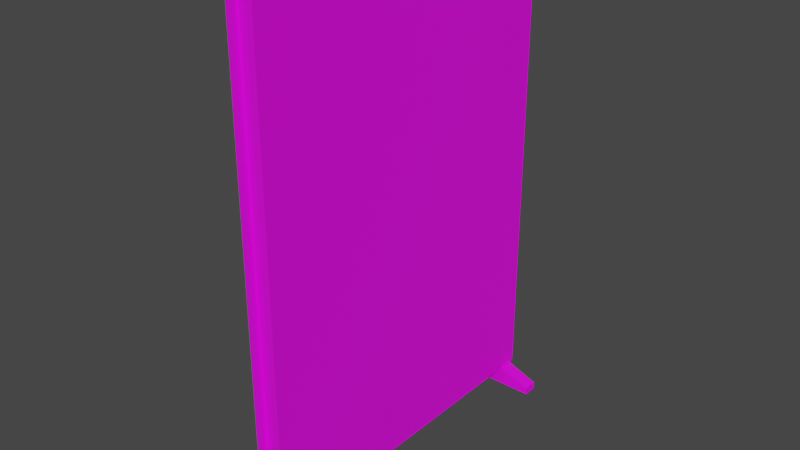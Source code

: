 # Source: CubicalWall.blend  (saved by Blender 2.80.75; exported with 4.5.12 LTS)
import bpy
from mathutils import Matrix  # noqa: F401  (used for matrix-valued properties, if any)

bpy.ops.wm.read_factory_settings(use_empty=True)
scene = bpy.context.scene
scene.name = 'Scene'

# ---- collections
col_collection = bpy.data.collections.new('Collection'); scene.collection.children.link(col_collection)

# ---- images (referenced by path relative to the original .blend; pixels are not part of the script)
import os
ASSET_DIR = os.environ.get("B2B_ASSET_DIR", "")  # directory of the original .blend (textures are referenced by path, not embedded)
HERE = os.path.dirname(os.path.abspath(__file__))  # packed textures are extracted next to this script under _unpacked/

def load_image(name, relpath, width, height, colorspace="sRGB"):
    """Load a texture the original file referenced (path relative to the .blend, or extracted next to this script)."""
    p = next((c for c in (os.path.join(HERE, relpath), os.path.join(ASSET_DIR, relpath)) if relpath and os.path.exists(c)), "")
    if p:
        img = bpy.data.images.load(p, check_existing=True)
        img.name = name
    else:  # same state as the original file: an image datablock whose file is absent (Cycles renders it pink)
        img = bpy.data.images.new(name, width, height)
        img.source = "FILE"
        img.filepath = "//" + (relpath or name)
    img.colorspace_settings.name = colorspace
    return img
img_cubiclewalltexture_png = load_image('CubicleWallTexture.png', 'CubicleWallTexture.png', 1024, 1024, 'sRGB')

# ---- materials (node trees are filled in below, after node groups)
mat_cubicalwallmaterial = bpy.data.materials.new('CubicalWallMaterial')
mat_cubicalwallmaterial.use_transparent_shadow = False

# ---- material node trees
mat_cubicalwallmaterial.use_nodes = True; mat_cubicalwallmaterial.node_tree.nodes.clear()
_N = mat_cubicalwallmaterial.node_tree.nodes; _L = mat_cubicalwallmaterial.node_tree.links
n0 = _N.new('ShaderNodeOutputMaterial'); n0.name = 'Material Output'; n0.location = (300, 300)
n1 = _N.new('ShaderNodeBsdfPrincipled'); n1.name = 'Principled BSDF'; n1.location = (10, 300)
n1.distribution = 'GGX'
n1.subsurface_method = 'BURLEY'
n1.inputs[3].default_value = 1.45
n1.inputs[27].default_value = (0.0, 0.0, 0.0, 1.0)
n1.inputs[28].default_value = 1.0
n2 = _N.new('ShaderNodeTexImage'); n2.name = 'Image Texture'; n2.location = (-286, 246)
n2.image = img_cubiclewalltexture_png
_L.new(n1.outputs[0], n0.inputs[0])
_L.new(n2.outputs[0], n1.inputs[0])
n0.is_active_output = True

# ---- world
world_world = bpy.data.worlds.new('World'); scene.world = world_world
world_world.use_nodes = True; world_world.node_tree.nodes.clear()
_N = world_world.node_tree.nodes; _L = world_world.node_tree.links
n0 = _N.new('ShaderNodeOutputWorld'); n0.name = 'World Output'; n0.location = (300, 300)
n1 = _N.new('ShaderNodeBackground'); n1.name = 'Background'; n1.location = (10, 300)
n1.inputs[0].default_value = (0.05088, 0.05088, 0.05088, 1.0)
_L.new(n1.outputs[0], n0.inputs[0])
n0.is_active_output = True
world_world.color = (0.05088, 0.05088, 0.05088)
world_world.use_sun_shadow = False
world_world.sun_shadow_jitter_overblur = 0.0

# ---- meshes
me_cube = bpy.data.meshes.new('Cube')
me_cube.from_pydata([(-0.2875, -3.689, 0.3862), (-0.2875, -3.689, 10.46), (0.2875, -3.689, 0.3862), (0.2875, -3.689, 10.46), (-0.1485, -3.689, 0.3862), (0.1485, -3.689, 0.3862), (0.1485, -3.689, 10.46), (-0.1485, -3.689, 10.46), (-0.2875, -3.582, 0.3862), (-0.2875, -3.582, 10.46), (0.2875, -3.582, 0.3862), (0.2875, -3.582, 10.46), (0.1485, -3.582, 10.46), (-0.1485, -3.582, 10.46), (-0.1485, -3.582, 0.3862), (0.1485, -3.582, 0.3862), (-1.0, -3.554, -0.01323), (-1.0, -3.554, 0.1351), (-1.0, -3.25, -0.01323), (-1.0, -3.25, 0.1351), (1.0, -3.554, -0.01323), (1.0, -3.554, 0.1351), (1.0, -3.25, -0.01323), (1.0, -3.25, 0.1351), (-0.2875, 0.0, 10.46), (-0.2875, 0.0, 0.3862), (0.2875, 0.0, 10.46), (0.2875, 0.0, 0.3862), (0.1485, 0.0, 0.3862), (-0.1485, 0.0, 10.46), (0.1485, 0.0, 10.46), (-0.1485, 0.0, 0.3862), (0.3333, -3.25, -0.01323), (-0.3333, -3.25, -0.01323), (-0.3333, -3.25, 0.3881), (0.3333, -3.25, 0.3881), (-0.3333, -3.554, -0.01323), (0.3333, -3.554, -0.01323), (0.3333, -3.554, 0.3881), (-0.3333, -3.554, 0.3881)], [], [(10, 11, 3, 2), (4, 7, 1, 0), (15, 10, 2, 5), (13, 9, 1, 7), (11, 12, 6, 3), (12, 13, 14, 15), (8, 14, 4, 0), (15, 5, 6, 12), (2, 3, 6, 5), (14, 13, 7, 4), (31, 28, 15, 14), (25, 31, 14, 8), (30, 29, 13, 12), (26, 30, 12, 11), (29, 24, 9, 13), (28, 27, 10, 15), (27, 26, 11, 10), (0, 1, 9, 8), (16, 17, 19, 18), (32, 35, 23, 22), (22, 23, 21, 20), (36, 39, 17, 16), (32, 22, 20, 37), (34, 19, 17, 39), (8, 9, 24, 25), (23, 35, 38, 21), (35, 34, 39, 38), (18, 33, 36, 16), (33, 32, 37, 36), (20, 21, 38, 37), (37, 38, 39, 36), (18, 19, 34, 33), (33, 34, 35, 32)])
_uv = me_cube.uv_layers.new(name='UVMap')
_uv.uv.foreach_set('vector', [0.7323, 0.3433, 0.726, 0.4327, 0.7246, 0.4303, 0.7309, 0.3454, 0.7955, 0.4351, 0.8008, 0.3478, 0.8023, 0.3484, 0.7971, 0.4352, 0.7284, 0.3416, 0.7323, 0.3433, 0.7309, 0.3454, 0.7294, 0.3447, 0.7993, 0.3444, 0.8037, 0.346, 0.8023, 0.3484, 0.8008, 0.3478, 0.726, 0.4327, 0.721, 0.4343, 0.723, 0.4301, 0.7246, 0.4303, 0.4845, 0.3898, 0.491, 0.3898, 0.491, 0.6602, 0.4845, 0.6602, 0.7987, 0.4374, 0.794, 0.4392, 0.7955, 0.4351, 0.7971, 0.4352, 0.7284, 0.3416, 0.7294, 0.3447, 0.723, 0.4301, 0.721, 0.4343, 0.7309, 0.3454, 0.7246, 0.4303, 0.723, 0.4301, 0.7294, 0.3447, 0.794, 0.4392, 0.7993, 0.3444, 0.8008, 0.3478, 0.7955, 0.4351, 0.491, 0.7563, 0.4845, 0.7563, 0.4845, 0.6602, 0.491, 0.6602, 0.8664, 0.5392, 0.8632, 0.5425, 0.794, 0.4392, 0.7987, 0.4374, 0.4845, 0.2937, 0.491, 0.2937, 0.491, 0.3898, 0.4845, 0.3898, 0.7939, 0.5418, 0.7904, 0.5451, 0.721, 0.4343, 0.726, 0.4327, 0.8649, 0.2971, 0.8664, 0.3003, 0.8037, 0.346, 0.7993, 0.3444, 0.7925, 0.2971, 0.7939, 0.3002, 0.7323, 0.3433, 0.7284, 0.3416, 0.7939, 0.3002, 0.7939, 0.5418, 0.726, 0.4327, 0.7323, 0.3433, 0.7971, 0.4352, 0.8023, 0.3484, 0.8037, 0.346, 0.7987, 0.4374, 0.803, 0.8394, 0.8333, 0.8394, 0.8333, 0.8697, 0.803, 0.8697, 0.803, 0.8899, 0.8333, 0.8899, 0.8333, 0.9, 0.803, 0.9, 0.803, 0.9, 0.8333, 0.9, 0.8333, 0.9303, 0.803, 0.9303, 0.803, 0.9505, 0.8333, 0.9505, 0.8333, 0.9606, 0.803, 0.9606, 0.7929, 0.9, 0.803, 0.9, 0.803, 0.9303, 0.7929, 0.9303, 0.8535, 0.9, 0.8636, 0.9, 0.8636, 0.9303, 0.8535, 0.9303, 0.7987, 0.4374, 0.8037, 0.346, 0.8664, 0.3003, 0.8664, 0.5392, 0.8333, 0.9, 0.8434, 0.9, 0.8434, 0.9303, 0.8333, 0.9303, 0.8434, 0.9, 0.8535, 0.9, 0.8535, 0.9303, 0.8434, 0.9303, 0.7728, 0.9, 0.7829, 0.9, 0.7829, 0.9303, 0.7728, 0.9303, 0.7829, 0.9, 0.7929, 0.9, 0.7929, 0.9303, 0.7829, 0.9303, 0.803, 0.9303, 0.8333, 0.9303, 0.8333, 0.9404, 0.803, 0.9404, 0.803, 0.9404, 0.8333, 0.9404, 0.8333, 0.9505, 0.803, 0.9505, 0.803, 0.8697, 0.8333, 0.8697, 0.8333, 0.8798, 0.803, 0.8798, 0.803, 0.8798, 0.8333, 0.8798, 0.8333, 0.8899, 0.803, 0.8899])
me_cube.materials.append(mat_cubicalwallmaterial)
me_cube.use_remesh_preserve_volume = False
me_cube.use_remesh_preserve_attributes = False
me_cube.use_mirror_vertex_groups = False
me_cube.update()

# ---- objects
ob_cubicalwall = bpy.data.objects.new('CubicalWall', me_cube)

# ---- transforms, parenting, visibility, modifiers, constraints
ob_cubicalwall.location = (0.0, 0.0, 0.0)
ob_cubicalwall.lineart.crease_threshold = 0.0
_m = ob_cubicalwall.modifiers.new('Mirror', 'MIRROR')
_m.use_axis = (False, True, False)
_m.use_clip = True
_m = ob_cubicalwall.modifiers.new('Triangulate', 'TRIANGULATE')

# ---- collection membership
col_collection.objects.link(ob_cubicalwall)

# ---- scene / render settings (as saved in the file)
scene.frame_start = 1; scene.frame_end = 250; scene.frame_set(0)
scene.render.engine = 'BLENDER_EEVEE_NEXT'
scene.cycles.use_denoising = False
scene.cycles.samples = 128
scene.cycles.sampling_pattern = 'TABULATED_SOBOL'
scene.cycles.use_adaptive_sampling = False
scene.cycles.use_light_tree = False
scene.view_settings.view_transform = 'Filmic'
bpy.context.view_layer.update()

# ---- added for rendering (the .blend has no active camera and no usable light): camera, sun
cam_auto = bpy.data.cameras.new('AutoCamera')
cam_auto.lens = 50.0
cam_auto.sensor_width = 36.0
cam_auto.clip_end = 1000.0
ob_auto_camera = bpy.data.objects.new('AutoCamera', cam_auto)
scene.collection.objects.link(ob_auto_camera)
ob_auto_camera.location = (11.9989, -14.3987, 14.8238)
ob_auto_camera.rotation_euler = (1.09748, -7.21219e-08, 0.694738)
scene.camera = ob_auto_camera
light_auto_sun = bpy.data.lights.new('AutoSun', 'SUN')
light_auto_sun.energy = 3.0
light_auto_sun.angle = 0.0523599
ob_auto_sun = bpy.data.objects.new('AutoSun', light_auto_sun)
scene.collection.objects.link(ob_auto_sun)
ob_auto_sun.rotation_euler = (0.872665, 0.174533, 0.523599)
bpy.context.view_layer.update()
